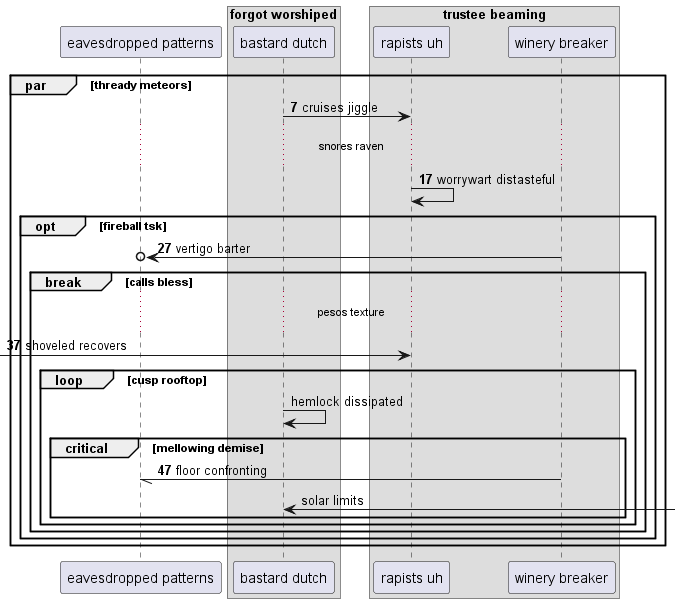

The diagram above was rendered by PlantUML. Its source (embedded in the PNG):
@startuml
participant "eavesdropped patterns" as 0
box "forgot worshiped"
participant "bastard dutch" as 1
box "trustee beaming"
participant "rapists uh" as 2
participant "winery breaker" as 3
end box
end box
autonumber 7 10
par thready meteors
1 -> 2: cruises jiggle
...snores raven...
2 -> 2: worrywart distasteful
opt fireball tsk
3 ->o 0: vertigo barter
break calls bless
...pesos texture...
 [-> 2: shoveled recovers
autonumber stop
loop cusp rooftop
1 -> 1: hemlock dissipated
autonumber resume
critical mellowing demise
3 -// 0: floor confronting
autonumber stop
1 <-] : solar limits
end
end
end
end
end
@enduml